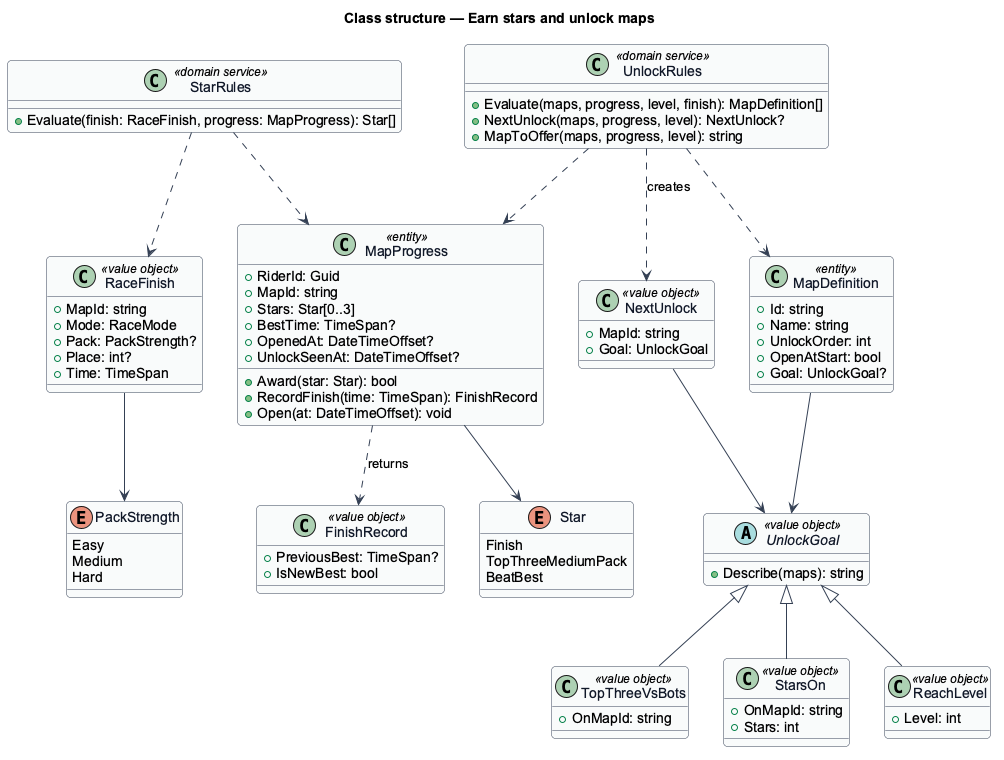

The diagram above was rendered by PlantUML. Its source (embedded in the PNG):
@startuml
' --- shared skin header ---
skinparam backgroundColor #FFFFFF
skinparam shadowing false
skinparam roundcorner 8
skinparam defaultFontName Arial
skinparam ArrowColor #344054
skinparam class {
  BorderColor #344054
  FontColor #101828
  BackgroundColor #F9FAFB
}
' --------------------------
title Class structure — Earn stars and unlock maps
enum Star {
  Finish
  TopThreeMediumPack
  BeatBest
}
enum PackStrength {
  Easy
  Medium
  Hard
}
abstract class UnlockGoal <<value object>> {
  +Describe(maps): string
}
class TopThreeVsBots <<value object>> {
  +OnMapId: string
}
class StarsOn <<value object>> {
  +OnMapId: string
  +Stars: int
}
class ReachLevel <<value object>> {
  +Level: int
}
class MapDefinition <<entity>> {
  +Id: string
  +Name: string
  +UnlockOrder: int
  +OpenAtStart: bool
  +Goal: UnlockGoal?
}
class MapProgress <<entity>> {
  +RiderId: Guid
  +MapId: string
  +Stars: Star[0..3]
  +BestTime: TimeSpan?
  +OpenedAt: DateTimeOffset?
  +UnlockSeenAt: DateTimeOffset?
  +Award(star: Star): bool
  +RecordFinish(time: TimeSpan): FinishRecord
  +Open(at: DateTimeOffset): void
}
class FinishRecord <<value object>> {
  +PreviousBest: TimeSpan?
  +IsNewBest: bool
}
class RaceFinish <<value object>> {
  +MapId: string
  +Mode: RaceMode
  +Pack: PackStrength?
  +Place: int?
  +Time: TimeSpan
}
class StarRules <<domain service>> {
  +Evaluate(finish: RaceFinish, progress: MapProgress): Star[]
}
class UnlockRules <<domain service>> {
  +Evaluate(maps, progress, level, finish): MapDefinition[]
  +NextUnlock(maps, progress, level): NextUnlock?
  +MapToOffer(maps, progress, level): string
}
class NextUnlock <<value object>> {
  +MapId: string
  +Goal: UnlockGoal
}
UnlockGoal <|-- TopThreeVsBots
UnlockGoal <|-- StarsOn
UnlockGoal <|-- ReachLevel
MapDefinition --> UnlockGoal
MapProgress --> Star
MapProgress ..> FinishRecord : returns
RaceFinish --> PackStrength
StarRules ..> RaceFinish
StarRules ..> MapProgress
UnlockRules ..> MapDefinition
UnlockRules ..> MapProgress
UnlockRules ..> NextUnlock : creates
NextUnlock --> UnlockGoal
@enduml